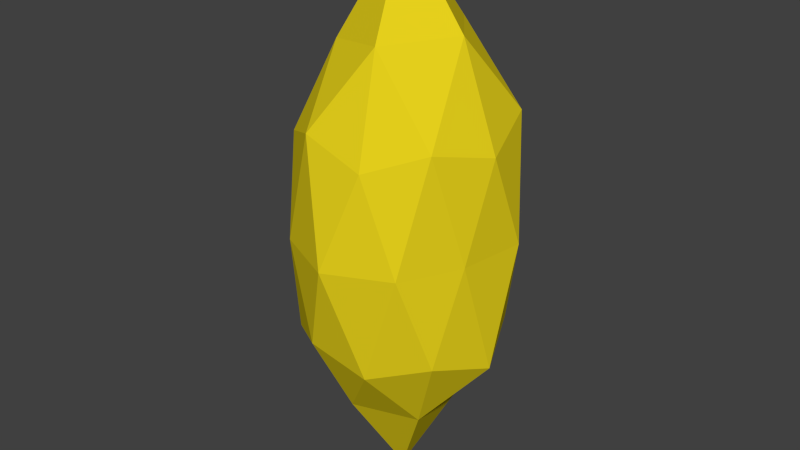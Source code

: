 # Source: core.blend  (saved by Blender 2.75.0; exported with 4.5.12 LTS)
import bpy
from mathutils import Matrix  # noqa: F401  (used for matrix-valued properties, if any)

bpy.ops.wm.read_factory_settings(use_empty=True)
scene = bpy.context.scene
scene.name = 'Scene'

# ---- collections
col_collection_1 = bpy.data.collections.new('Collection 1'); scene.collection.children.link(col_collection_1)

# ---- materials (node trees are filled in below, after node groups)
mat_core = bpy.data.materials.new('Core')
mat_core.alpha_threshold = 0.0
mat_core.use_transparent_shadow = False
mat_core.diffuse_color = (0.8, 0.6422, 0.01184, 1.0)
mat_core.specular_color = (1.0, 0.7889, 0.016)
mat_core.roughness = 0.5
mat_core.specular_intensity = 0.9231

# ---- material node trees

# ---- world
world_world = bpy.data.worlds.new('World'); scene.world = world_world
world_world.color = (0.05088, 0.05088, 0.05088)
world_world.use_sun_shadow = False
world_world.sun_shadow_jitter_overblur = 0.0
world_world.cycles.sampling_method = 'MANUAL'
world_world.cycles.sample_map_resolution = 256

# ---- meshes
me_icosphere = bpy.data.meshes.new('Icosphere')
me_icosphere.from_pydata([(0.0, 0.0, -1.303), (0.7399, -0.5337, -0.4471), (-0.2764, -0.8506, -0.4472), (-0.9387, 0.003359, -0.4418), (-0.276, 0.8495, -0.4466), (0.713, 0.5175, -0.4384), (0.2631, -0.8338, 0.4456), (-0.7133, -0.5204, 0.4471), (-0.7192, 0.5031, 0.4522), (0.3047, 0.9386, 0.4259), (0.8901, 0.01475, 0.4583), (0.0, 0.00146, 1.337), (-0.1625, -0.5, -0.8507), (0.4253, -0.309, -0.8507), (0.2629, -0.809, -0.5257), (0.9228, 0.005422, -0.5398), (0.4182, 0.3038, -0.8364), (-0.5081, -0.0004407, -0.8229), (-0.7311, -0.5249, -0.532), (-0.1607, 0.4972, -0.845), (-0.6513, 0.472, -0.4958), (0.2629, 0.809, -0.5256), (0.8381, -0.2677, 0.008822), (0.9424, 0.3158, 0.01456), (0.0, -1.027, 0.0), (0.5611, -0.7723, 0.002806), (-0.8381, -0.2677, 0.008822), (-0.5611, -0.7723, 0.002806), (-0.538, 0.7351, 0.005503), (-0.9424, 0.3158, 0.01456), (0.538, 0.7351, 0.005503), (0.0, 0.8869, 0.002342), (0.6691, -0.4888, 0.5216), (-0.2667, -0.8345, 0.5454), (-0.8645, 0.01648, 0.5453), (-0.2691, 0.921, 0.5328), (0.7545, 0.5432, 0.5657), (0.174, -0.5359, 0.9138), (0.5716, 0.004007, 0.9308), (-0.4209, -0.3054, 0.8578), (-0.4858, 0.3526, 0.9764), (0.1761, 0.5319, 0.9138)], [], [(0, 13, 12), (1, 13, 15), (0, 12, 17), (0, 17, 19), (0, 19, 16), (1, 15, 22), (2, 14, 24), (3, 18, 26), (4, 20, 28), (5, 21, 30), (1, 22, 25), (2, 24, 27), (3, 26, 29), (4, 28, 31), (5, 30, 23), (6, 32, 37), (7, 33, 39), (8, 34, 40), (9, 35, 41), (10, 36, 38), (38, 41, 11), (38, 36, 41), (36, 9, 41), (41, 40, 11), (41, 35, 40), (35, 8, 40), (40, 39, 11), (40, 34, 39), (34, 7, 39), (39, 37, 11), (39, 33, 37), (33, 6, 37), (37, 38, 11), (37, 32, 38), (32, 10, 38), (23, 36, 10), (23, 30, 36), (30, 9, 36), (31, 35, 9), (31, 28, 35), (28, 8, 35), (29, 34, 8), (29, 26, 34), (26, 7, 34), (27, 33, 7), (27, 24, 33), (24, 6, 33), (25, 32, 6), (25, 22, 32), (22, 10, 32), (30, 31, 9), (30, 21, 31), (21, 4, 31), (28, 29, 8), (28, 20, 29), (20, 3, 29), (26, 27, 7), (26, 18, 27), (18, 2, 27), (24, 25, 6), (24, 14, 25), (14, 1, 25), (22, 23, 10), (22, 15, 23), (15, 5, 23), (16, 21, 5), (16, 19, 21), (19, 4, 21), (19, 20, 4), (19, 17, 20), (17, 3, 20), (17, 18, 3), (17, 12, 18), (12, 2, 18), (15, 16, 5), (15, 13, 16), (13, 0, 16), (12, 14, 2), (12, 13, 14), (13, 1, 14)])
me_icosphere.materials.append(mat_core)
me_icosphere.use_remesh_preserve_volume = False
me_icosphere.use_remesh_preserve_attributes = False
me_icosphere.use_mirror_vertex_groups = False
me_icosphere.update()

# ---- objects
ob_icosphere = bpy.data.objects.new('Icosphere', me_icosphere)

# ---- transforms, parenting, visibility, modifiers, constraints
ob_icosphere.location = (0.0, 0.0, 0.0)
ob_icosphere.scale = (1.0, 1.0, 1.888)
ob_icosphere.lineart.crease_threshold = 0.0

# ---- collection membership
col_collection_1.objects.link(ob_icosphere)

# ---- scene / render settings (as saved in the file)
scene.frame_start = 1; scene.frame_end = 250; scene.frame_set(1)
scene.render.engine = 'BLENDER_EEVEE_NEXT'
scene.render.resolution_percentage = 50
scene.render.dither_intensity = 0.0
scene.cycles.use_denoising = False
scene.cycles.samples = 10
scene.cycles.sampling_pattern = 'TABULATED_SOBOL'
scene.cycles.light_sampling_threshold = 0.0
scene.cycles.use_adaptive_sampling = False
scene.cycles.use_light_tree = False
scene.cycles.blur_glossy = 0.0
scene.cycles.pixel_filter_type = 'GAUSSIAN'
scene.cycles.sample_clamp_indirect = 0.0
scene.view_settings.view_transform = 'Standard'
bpy.context.view_layer.update()

# ---- added for rendering (the .blend has no active camera and no usable light): camera, sun
cam_auto = bpy.data.cameras.new('AutoCamera')
cam_auto.lens = 50.0
cam_auto.sensor_width = 36.0
cam_auto.clip_end = 1000.0
ob_auto_camera = bpy.data.objects.new('AutoCamera', cam_auto)
scene.collection.objects.link(ob_auto_camera)
ob_auto_camera.location = (5.25285, -6.34775, 4.23422)
ob_auto_camera.rotation_euler = (1.09748, -7.21219e-08, 0.694738)
scene.camera = ob_auto_camera
light_auto_sun = bpy.data.lights.new('AutoSun', 'SUN')
light_auto_sun.energy = 3.0
light_auto_sun.angle = 0.0523599
ob_auto_sun = bpy.data.objects.new('AutoSun', light_auto_sun)
scene.collection.objects.link(ob_auto_sun)
ob_auto_sun.rotation_euler = (0.872665, 0.174533, 0.523599)
bpy.context.view_layer.update()
